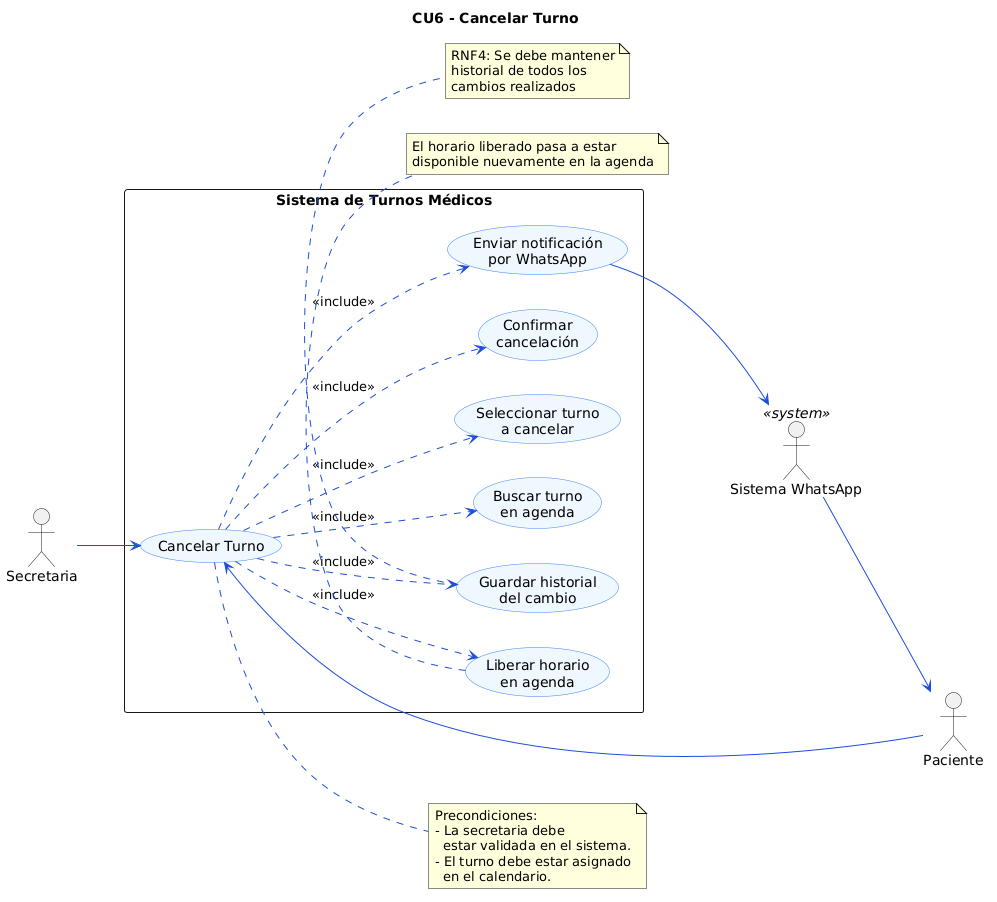

The diagram above was rendered by PlantUML. Its source (embedded in the PNG):
@startuml
left to right direction
skinparam packageStyle rectangle
skinparam usecase {
    BackgroundColor #EFF6FF
    BorderColor #3B82F6
    ArrowColor #1D4ED8
}

title CU6 - Cancelar Turno

actor "Secretaria" as SEC
actor "Paciente" as PAC
actor "Sistema WhatsApp" as WA <<system>>

rectangle "Sistema de Turnos Médicos" {

    usecase "Cancelar Turno" as CU6

    usecase "Buscar turno\nen agenda" as CU6_1
    usecase "Seleccionar turno\na cancelar" as CU6_2
    usecase "Confirmar\ncancelación" as CU6_3
    usecase "Liberar horario\nen agenda" as CU6_4
    usecase "Enviar notificación\npor WhatsApp" as CU6_5
    usecase "Guardar historial\ndel cambio" as CU6_6

    CU6 ..> CU6_1 : <<include>>
    CU6 ..> CU6_2 : <<include>>
    CU6 ..> CU6_3 : <<include>>
    CU6 ..> CU6_4 : <<include>>
    CU6 ..> CU6_5 : <<include>>
    CU6 ..> CU6_6 : <<include>>

}

SEC --> CU6
PAC --> CU6
CU6_5 --> WA
WA --> PAC

note bottom of CU6_4
  El horario liberado pasa a estar
  disponible nuevamente en la agenda
end note

note bottom of CU6_6
  RNF4: Se debe mantener
  historial de todos los
  cambios realizados
end note

note right of CU6
  Precondiciones: 
  - La secretaria debe
    estar validada en el sistema.
  - El turno debe estar asignado
    en el calendario.
end note
@enduml